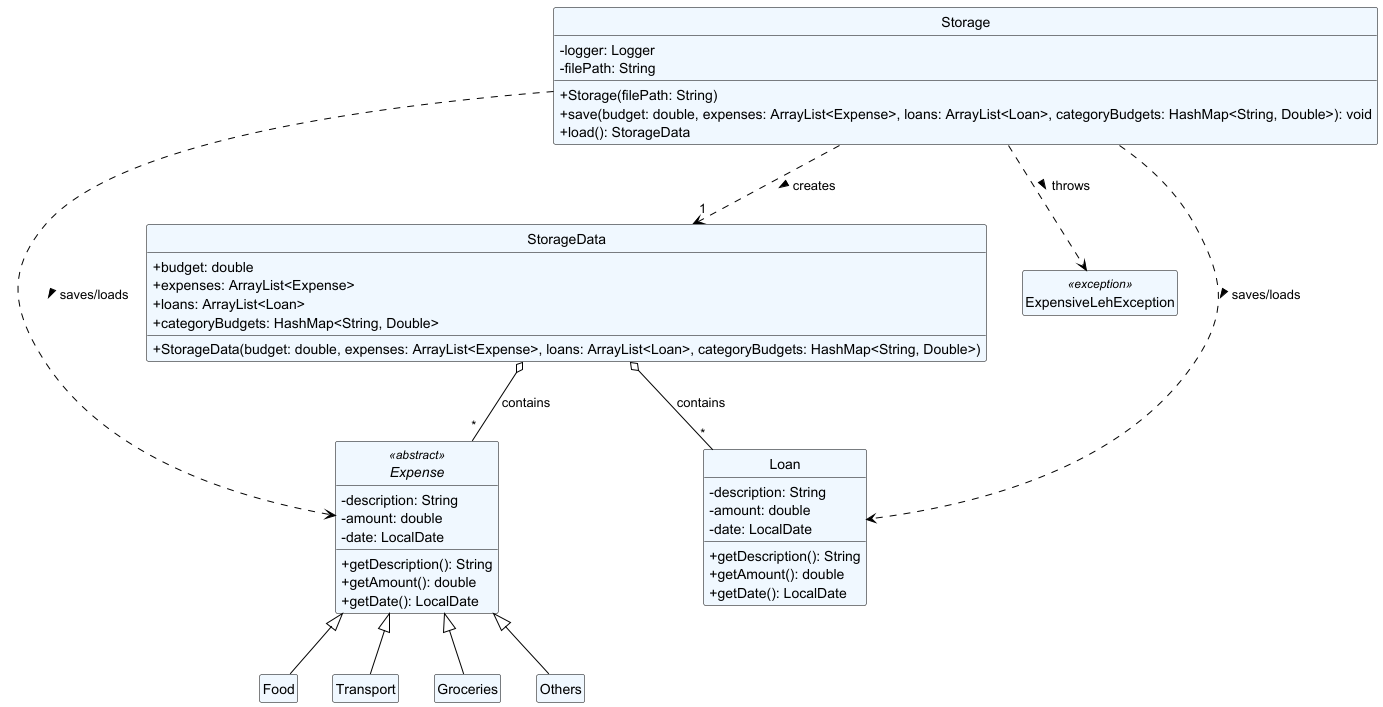

The diagram above was rendered by PlantUML. Its source (embedded in the PNG):
@startuml
skinparam classAttributeIconSize 0
hide circle
hide empty members

skinparam class {
    BackgroundColor AliceBlue
    ArrowColor Black
    BorderColor Black
}

    class Storage {
        - logger: Logger
        - filePath: String
        + Storage(filePath: String)
        + save(budget: double, expenses: ArrayList<Expense>, loans: ArrayList<Loan>, categoryBudgets: HashMap<String, Double>): void
        + load(): StorageData
    }

    class StorageData {
        + budget: double
        + expenses: ArrayList<Expense>
        + loans: ArrayList<Loan>
        + categoryBudgets: HashMap<String, Double>
        + StorageData(budget: double, expenses: ArrayList<Expense>, loans: ArrayList<Loan>, categoryBudgets: HashMap<String, Double>)
    }



    abstract class Expense <<abstract>> {
        - description: String
        - amount: double
        - date: LocalDate
        + getDescription(): String
        + getAmount(): double
        + getDate(): LocalDate
    }
    class Food extends Expense 
    class Transport extends Expense
    class Groceries extends Expense
    class Others extends Expense
    class ExpensiveLehException <<exception>>


    class Loan {
        - description: String
        - amount: double
        - date: LocalDate
        + getDescription(): String
        + getAmount(): double
        + getDate(): LocalDate
    }

' Relationships
Storage ..> StorageData : creates > "1"
Storage ..> Expense : saves/loads >
Storage ..> Loan : saves/loads >
Storage ..> ExpensiveLehException : throws >
StorageData o-- Expense : contains "*"
StorageData o-- Loan : contains "*"

@enduml